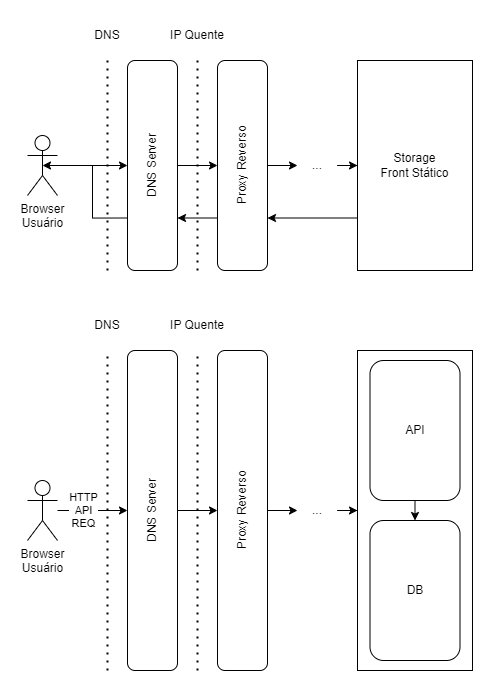

The diagram above was exported from draw.io. Its source (the exported page's mxGraphModel, read from the mxfile embedded in the PNG):
<mxGraphModel dx="1593" dy="864" grid="1" gridSize="10" guides="1" tooltips="1" connect="1" arrows="1" fold="1" page="1" pageScale="1" pageWidth="850" pageHeight="1100" math="0" shadow="0">
  <root>
    <mxCell id="0" />
    <mxCell id="1" parent="0" />
    <mxCell id="UaLpdsbaOxjxOq8PMlWL-1" value="" style="endArrow=none;dashed=1;html=1;dashPattern=1 3;strokeWidth=2;rounded=0;" edge="1" parent="1">
      <mxGeometry width="50" height="50" relative="1" as="geometry">
        <mxPoint x="210" y="690" as="sourcePoint" />
        <mxPoint x="210" y="370" as="targetPoint" />
      </mxGeometry>
    </mxCell>
    <mxCell id="UaLpdsbaOxjxOq8PMlWL-9" value="" style="edgeStyle=orthogonalEdgeStyle;rounded=0;orthogonalLoop=1;jettySize=auto;html=1;" edge="1" parent="1" source="UaLpdsbaOxjxOq8PMlWL-3" target="UaLpdsbaOxjxOq8PMlWL-6">
      <mxGeometry relative="1" as="geometry" />
    </mxCell>
    <mxCell id="UaLpdsbaOxjxOq8PMlWL-43" value="HTTP&lt;div&gt;API&lt;/div&gt;&lt;div&gt;REQ&lt;/div&gt;" style="edgeLabel;html=1;align=center;verticalAlign=middle;resizable=0;points=[];" vertex="1" connectable="0" parent="UaLpdsbaOxjxOq8PMlWL-9">
      <mxGeometry x="-0.2603" y="1" relative="1" as="geometry">
        <mxPoint as="offset" />
      </mxGeometry>
    </mxCell>
    <mxCell id="UaLpdsbaOxjxOq8PMlWL-3" value="Browser&lt;div&gt;Usuário&lt;/div&gt;" style="shape=umlActor;verticalLabelPosition=bottom;verticalAlign=top;html=1;outlineConnect=0;" vertex="1" parent="1">
      <mxGeometry x="40" y="500" width="30" height="60" as="geometry" />
    </mxCell>
    <mxCell id="UaLpdsbaOxjxOq8PMlWL-13" value="" style="edgeStyle=orthogonalEdgeStyle;rounded=0;orthogonalLoop=1;jettySize=auto;html=1;" edge="1" parent="1" source="UaLpdsbaOxjxOq8PMlWL-4" target="UaLpdsbaOxjxOq8PMlWL-12">
      <mxGeometry relative="1" as="geometry" />
    </mxCell>
    <mxCell id="UaLpdsbaOxjxOq8PMlWL-4" value="Proxy Reverso" style="rounded=1;whiteSpace=wrap;html=1;horizontal=0;" vertex="1" parent="1">
      <mxGeometry x="230" y="370" width="50" height="320" as="geometry" />
    </mxCell>
    <mxCell id="UaLpdsbaOxjxOq8PMlWL-5" value="IP Quente" style="text;html=1;align=center;verticalAlign=middle;whiteSpace=wrap;rounded=0;" vertex="1" parent="1">
      <mxGeometry x="180" y="330" width="60" height="30" as="geometry" />
    </mxCell>
    <mxCell id="UaLpdsbaOxjxOq8PMlWL-11" value="" style="edgeStyle=orthogonalEdgeStyle;rounded=0;orthogonalLoop=1;jettySize=auto;html=1;" edge="1" parent="1" source="UaLpdsbaOxjxOq8PMlWL-6" target="UaLpdsbaOxjxOq8PMlWL-4">
      <mxGeometry relative="1" as="geometry" />
    </mxCell>
    <mxCell id="UaLpdsbaOxjxOq8PMlWL-6" value="DNS Server" style="rounded=1;whiteSpace=wrap;html=1;horizontal=0;" vertex="1" parent="1">
      <mxGeometry x="140" y="370" width="50" height="320" as="geometry" />
    </mxCell>
    <mxCell id="UaLpdsbaOxjxOq8PMlWL-7" value="" style="endArrow=none;dashed=1;html=1;dashPattern=1 3;strokeWidth=2;rounded=0;" edge="1" parent="1">
      <mxGeometry width="50" height="50" relative="1" as="geometry">
        <mxPoint x="120" y="690" as="sourcePoint" />
        <mxPoint x="120" y="370" as="targetPoint" />
      </mxGeometry>
    </mxCell>
    <mxCell id="UaLpdsbaOxjxOq8PMlWL-8" value="DNS" style="text;html=1;align=center;verticalAlign=middle;whiteSpace=wrap;rounded=0;" vertex="1" parent="1">
      <mxGeometry x="90" y="330" width="60" height="30" as="geometry" />
    </mxCell>
    <mxCell id="UaLpdsbaOxjxOq8PMlWL-22" style="edgeStyle=orthogonalEdgeStyle;rounded=0;orthogonalLoop=1;jettySize=auto;html=1;entryX=0;entryY=0.5;entryDx=0;entryDy=0;" edge="1" parent="1" source="UaLpdsbaOxjxOq8PMlWL-12" target="UaLpdsbaOxjxOq8PMlWL-16">
      <mxGeometry relative="1" as="geometry" />
    </mxCell>
    <mxCell id="UaLpdsbaOxjxOq8PMlWL-12" value="..." style="text;html=1;align=center;verticalAlign=middle;whiteSpace=wrap;rounded=0;" vertex="1" parent="1">
      <mxGeometry x="310" y="515" width="40" height="30" as="geometry" />
    </mxCell>
    <mxCell id="UaLpdsbaOxjxOq8PMlWL-16" value="" style="rounded=0;whiteSpace=wrap;html=1;fontColor=none;noLabel=1;" vertex="1" parent="1">
      <mxGeometry x="370" y="370" width="115" height="320" as="geometry" />
    </mxCell>
    <mxCell id="UaLpdsbaOxjxOq8PMlWL-17" style="edgeStyle=orthogonalEdgeStyle;rounded=0;orthogonalLoop=1;jettySize=auto;html=1;exitX=0.5;exitY=1;exitDx=0;exitDy=0;entryX=0.5;entryY=0;entryDx=0;entryDy=0;" edge="1" parent="1" source="UaLpdsbaOxjxOq8PMlWL-14" target="UaLpdsbaOxjxOq8PMlWL-15">
      <mxGeometry relative="1" as="geometry" />
    </mxCell>
    <mxCell id="UaLpdsbaOxjxOq8PMlWL-14" value="API" style="rounded=1;whiteSpace=wrap;html=1;horizontal=1;" vertex="1" parent="1">
      <mxGeometry x="382.5" y="380" width="90" height="140" as="geometry" />
    </mxCell>
    <mxCell id="UaLpdsbaOxjxOq8PMlWL-15" value="DB" style="rounded=1;whiteSpace=wrap;html=1;horizontal=1;" vertex="1" parent="1">
      <mxGeometry x="382.5" y="540" width="90" height="140" as="geometry" />
    </mxCell>
    <mxCell id="UaLpdsbaOxjxOq8PMlWL-23" value="" style="endArrow=none;dashed=1;html=1;dashPattern=1 3;strokeWidth=2;rounded=0;" edge="1" parent="1">
      <mxGeometry width="50" height="50" relative="1" as="geometry">
        <mxPoint x="210" y="290" as="sourcePoint" />
        <mxPoint x="210" y="80" as="targetPoint" />
      </mxGeometry>
    </mxCell>
    <mxCell id="UaLpdsbaOxjxOq8PMlWL-24" value="" style="edgeStyle=orthogonalEdgeStyle;rounded=0;orthogonalLoop=1;jettySize=auto;html=1;" edge="1" parent="1" source="UaLpdsbaOxjxOq8PMlWL-25" target="UaLpdsbaOxjxOq8PMlWL-30">
      <mxGeometry relative="1" as="geometry" />
    </mxCell>
    <mxCell id="UaLpdsbaOxjxOq8PMlWL-25" value="Browser&lt;div&gt;Usuário&lt;/div&gt;" style="shape=umlActor;verticalLabelPosition=bottom;verticalAlign=top;html=1;outlineConnect=0;" vertex="1" parent="1">
      <mxGeometry x="40" y="155" width="30" height="60" as="geometry" />
    </mxCell>
    <mxCell id="UaLpdsbaOxjxOq8PMlWL-26" value="" style="edgeStyle=orthogonalEdgeStyle;rounded=0;orthogonalLoop=1;jettySize=auto;html=1;" edge="1" parent="1" source="UaLpdsbaOxjxOq8PMlWL-27" target="UaLpdsbaOxjxOq8PMlWL-34">
      <mxGeometry relative="1" as="geometry" />
    </mxCell>
    <mxCell id="UaLpdsbaOxjxOq8PMlWL-41" style="edgeStyle=orthogonalEdgeStyle;rounded=0;orthogonalLoop=1;jettySize=auto;html=1;exitX=0;exitY=0.75;exitDx=0;exitDy=0;entryX=1;entryY=0.75;entryDx=0;entryDy=0;" edge="1" parent="1" source="UaLpdsbaOxjxOq8PMlWL-27" target="UaLpdsbaOxjxOq8PMlWL-30">
      <mxGeometry relative="1" as="geometry" />
    </mxCell>
    <mxCell id="UaLpdsbaOxjxOq8PMlWL-27" value="Proxy Reverso" style="rounded=1;whiteSpace=wrap;html=1;horizontal=0;" vertex="1" parent="1">
      <mxGeometry x="230" y="80" width="50" height="210" as="geometry" />
    </mxCell>
    <mxCell id="UaLpdsbaOxjxOq8PMlWL-28" value="IP Quente" style="text;html=1;align=center;verticalAlign=middle;whiteSpace=wrap;rounded=0;" vertex="1" parent="1">
      <mxGeometry x="180" y="40" width="60" height="30" as="geometry" />
    </mxCell>
    <mxCell id="UaLpdsbaOxjxOq8PMlWL-29" value="" style="edgeStyle=orthogonalEdgeStyle;rounded=0;orthogonalLoop=1;jettySize=auto;html=1;" edge="1" parent="1" source="UaLpdsbaOxjxOq8PMlWL-30" target="UaLpdsbaOxjxOq8PMlWL-27">
      <mxGeometry relative="1" as="geometry" />
    </mxCell>
    <mxCell id="UaLpdsbaOxjxOq8PMlWL-30" value="DNS Server" style="rounded=1;whiteSpace=wrap;html=1;horizontal=0;" vertex="1" parent="1">
      <mxGeometry x="140" y="80" width="50" height="210" as="geometry" />
    </mxCell>
    <mxCell id="UaLpdsbaOxjxOq8PMlWL-31" value="" style="endArrow=none;dashed=1;html=1;dashPattern=1 3;strokeWidth=2;rounded=0;" edge="1" parent="1">
      <mxGeometry width="50" height="50" relative="1" as="geometry">
        <mxPoint x="120" y="290" as="sourcePoint" />
        <mxPoint x="120" y="80" as="targetPoint" />
      </mxGeometry>
    </mxCell>
    <mxCell id="UaLpdsbaOxjxOq8PMlWL-32" value="DNS" style="text;html=1;align=center;verticalAlign=middle;whiteSpace=wrap;rounded=0;" vertex="1" parent="1">
      <mxGeometry x="90" y="40" width="60" height="30" as="geometry" />
    </mxCell>
    <mxCell id="UaLpdsbaOxjxOq8PMlWL-33" style="edgeStyle=orthogonalEdgeStyle;rounded=0;orthogonalLoop=1;jettySize=auto;html=1;entryX=0;entryY=0.5;entryDx=0;entryDy=0;" edge="1" parent="1" source="UaLpdsbaOxjxOq8PMlWL-34" target="UaLpdsbaOxjxOq8PMlWL-35">
      <mxGeometry relative="1" as="geometry" />
    </mxCell>
    <mxCell id="UaLpdsbaOxjxOq8PMlWL-34" value="..." style="text;html=1;align=center;verticalAlign=middle;whiteSpace=wrap;rounded=0;" vertex="1" parent="1">
      <mxGeometry x="310" y="170" width="40" height="30" as="geometry" />
    </mxCell>
    <mxCell id="UaLpdsbaOxjxOq8PMlWL-40" style="edgeStyle=orthogonalEdgeStyle;rounded=0;orthogonalLoop=1;jettySize=auto;html=1;exitX=0;exitY=0.75;exitDx=0;exitDy=0;entryX=1;entryY=0.75;entryDx=0;entryDy=0;" edge="1" parent="1" source="UaLpdsbaOxjxOq8PMlWL-35" target="UaLpdsbaOxjxOq8PMlWL-27">
      <mxGeometry relative="1" as="geometry" />
    </mxCell>
    <mxCell id="UaLpdsbaOxjxOq8PMlWL-35" value="Storage&lt;div&gt;Front Stático&lt;/div&gt;" style="rounded=0;whiteSpace=wrap;html=1;fontColor=default;" vertex="1" parent="1">
      <mxGeometry x="370" y="80" width="115" height="210" as="geometry" />
    </mxCell>
    <mxCell id="UaLpdsbaOxjxOq8PMlWL-42" style="edgeStyle=orthogonalEdgeStyle;rounded=0;orthogonalLoop=1;jettySize=auto;html=1;exitX=0;exitY=0.75;exitDx=0;exitDy=0;entryX=0.5;entryY=0.5;entryDx=0;entryDy=0;entryPerimeter=0;" edge="1" parent="1" source="UaLpdsbaOxjxOq8PMlWL-30" target="UaLpdsbaOxjxOq8PMlWL-25">
      <mxGeometry relative="1" as="geometry" />
    </mxCell>
  </root>
</mxGraphModel>